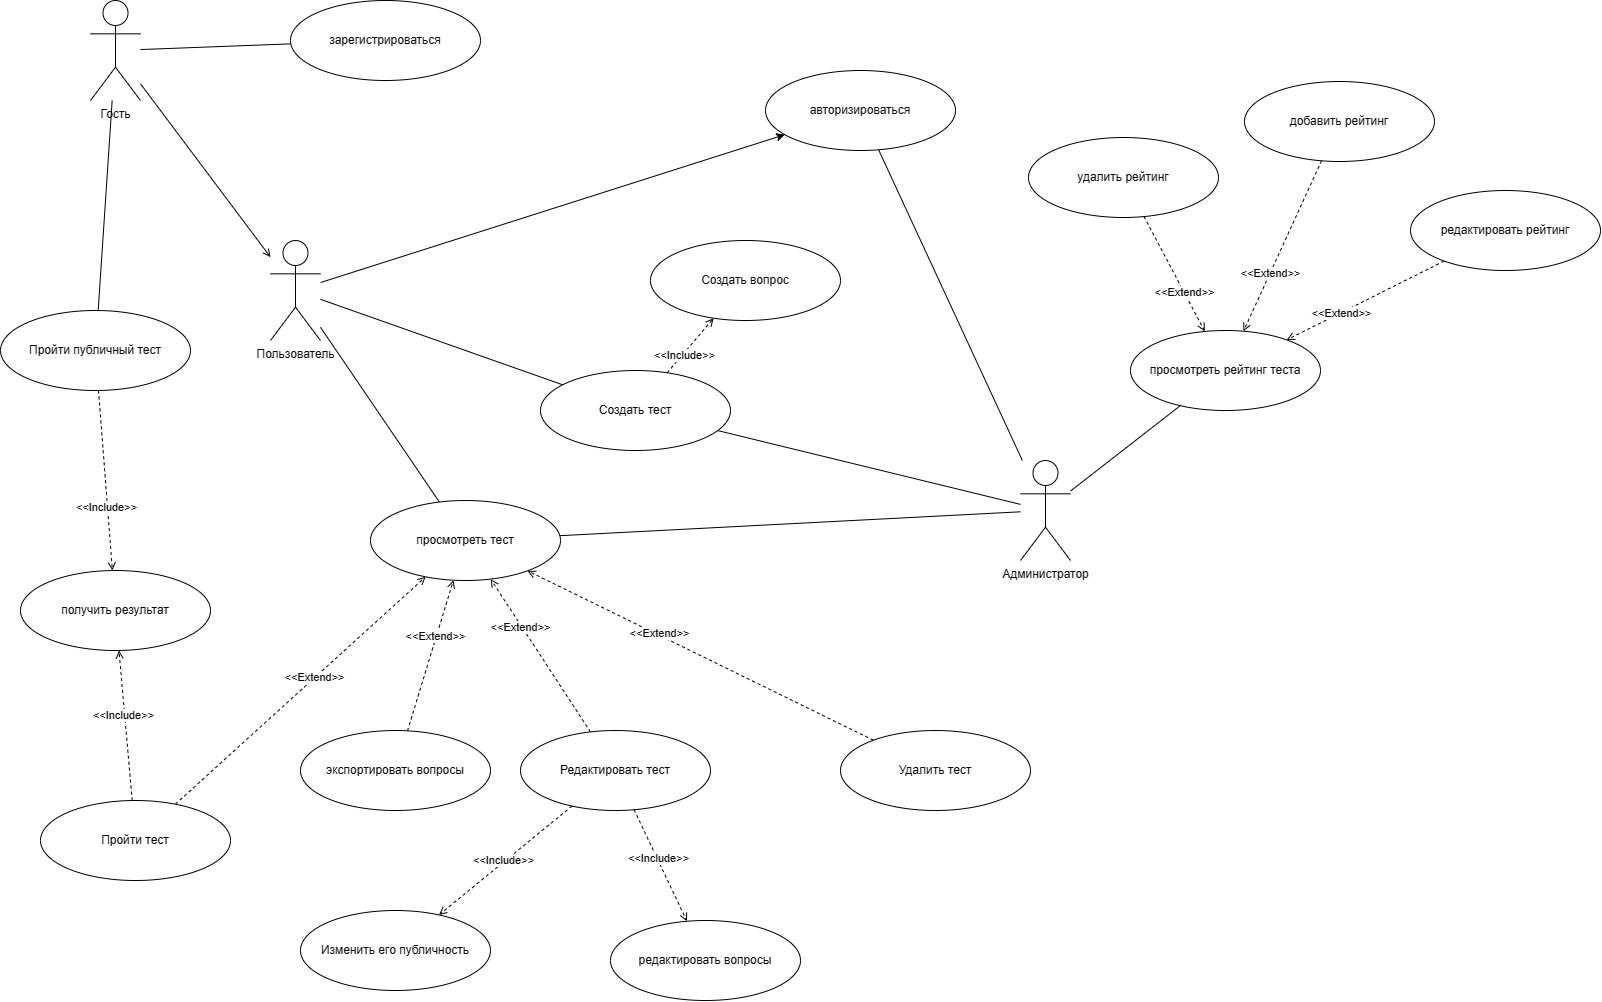

The diagram above was exported from draw.io. Its source (the exported page's mxGraphModel, read from the mxfile embedded in the PNG):
<mxGraphModel dx="1030" dy="1879" grid="1" gridSize="10" guides="1" tooltips="1" connect="1" arrows="1" fold="1" page="1" pageScale="1" pageWidth="1654" pageHeight="1169" math="0" shadow="0">
  <root>
    <mxCell id="0" />
    <mxCell id="1" parent="0" />
    <mxCell id="1cUH69CV-U_Ja6DvIp5u-14" style="rounded=0;orthogonalLoop=1;jettySize=auto;html=1;endArrow=none;endFill=0;" parent="1" source="1cUH69CV-U_Ja6DvIp5u-10" target="1cUH69CV-U_Ja6DvIp5u-16" edge="1">
      <mxGeometry relative="1" as="geometry" />
    </mxCell>
    <mxCell id="1cUH69CV-U_Ja6DvIp5u-56" style="rounded=0;orthogonalLoop=1;jettySize=auto;html=1;endArrow=open;endFill=0;" parent="1" source="1cUH69CV-U_Ja6DvIp5u-10" target="1cUH69CV-U_Ja6DvIp5u-11" edge="1">
      <mxGeometry relative="1" as="geometry" />
    </mxCell>
    <mxCell id="1cUH69CV-U_Ja6DvIp5u-10" value="Гость&lt;div&gt;&lt;br/&gt;&lt;/div&gt;" style="shape=umlActor;verticalLabelPosition=bottom;verticalAlign=top;html=1;outlineConnect=0;" parent="1" vertex="1">
      <mxGeometry x="90" y="-1100" width="50" height="100" as="geometry" />
    </mxCell>
    <mxCell id="1cUH69CV-U_Ja6DvIp5u-15" style="rounded=0;orthogonalLoop=1;jettySize=auto;html=1;endArrow=none;endFill=0;" parent="1" source="1cUH69CV-U_Ja6DvIp5u-11" target="1cUH69CV-U_Ja6DvIp5u-13" edge="1">
      <mxGeometry relative="1" as="geometry" />
    </mxCell>
    <mxCell id="1cUH69CV-U_Ja6DvIp5u-28" style="rounded=0;orthogonalLoop=1;jettySize=auto;html=1;endArrow=none;endFill=0;" parent="1" source="1cUH69CV-U_Ja6DvIp5u-10" target="1cUH69CV-U_Ja6DvIp5u-27" edge="1">
      <mxGeometry relative="1" as="geometry" />
    </mxCell>
    <mxCell id="1cUH69CV-U_Ja6DvIp5u-34" style="rounded=0;orthogonalLoop=1;jettySize=auto;html=1;endArrow=none;endFill=0;" parent="1" source="1cUH69CV-U_Ja6DvIp5u-11" target="1cUH69CV-U_Ja6DvIp5u-33" edge="1">
      <mxGeometry relative="1" as="geometry" />
    </mxCell>
    <mxCell id="fdvQ5c0xf4Llhb5VzKgt-1" style="rounded=0;orthogonalLoop=1;jettySize=auto;html=1;" edge="1" parent="1" source="1cUH69CV-U_Ja6DvIp5u-11" target="1cUH69CV-U_Ja6DvIp5u-24">
      <mxGeometry relative="1" as="geometry" />
    </mxCell>
    <mxCell id="1cUH69CV-U_Ja6DvIp5u-11" value="Пользователь" style="shape=umlActor;verticalLabelPosition=bottom;verticalAlign=top;html=1;outlineConnect=0;" parent="1" vertex="1">
      <mxGeometry x="270" y="-860" width="50" height="100" as="geometry" />
    </mxCell>
    <mxCell id="1cUH69CV-U_Ja6DvIp5u-29" style="rounded=0;orthogonalLoop=1;jettySize=auto;html=1;endArrow=none;endFill=0;" parent="1" source="1cUH69CV-U_Ja6DvIp5u-12" target="1cUH69CV-U_Ja6DvIp5u-24" edge="1">
      <mxGeometry relative="1" as="geometry" />
    </mxCell>
    <mxCell id="1cUH69CV-U_Ja6DvIp5u-35" style="rounded=0;orthogonalLoop=1;jettySize=auto;html=1;endArrow=none;endFill=0;" parent="1" source="1cUH69CV-U_Ja6DvIp5u-12" target="1cUH69CV-U_Ja6DvIp5u-33" edge="1">
      <mxGeometry relative="1" as="geometry" />
    </mxCell>
    <mxCell id="1cUH69CV-U_Ja6DvIp5u-36" style="rounded=0;orthogonalLoop=1;jettySize=auto;html=1;endArrow=none;endFill=0;" parent="1" source="1cUH69CV-U_Ja6DvIp5u-12" target="1cUH69CV-U_Ja6DvIp5u-13" edge="1">
      <mxGeometry relative="1" as="geometry" />
    </mxCell>
    <mxCell id="1cUH69CV-U_Ja6DvIp5u-39" style="rounded=0;orthogonalLoop=1;jettySize=auto;html=1;endArrow=none;endFill=0;" parent="1" source="1cUH69CV-U_Ja6DvIp5u-12" target="1cUH69CV-U_Ja6DvIp5u-38" edge="1">
      <mxGeometry relative="1" as="geometry" />
    </mxCell>
    <mxCell id="1cUH69CV-U_Ja6DvIp5u-12" value="Администратор" style="shape=umlActor;verticalLabelPosition=bottom;verticalAlign=top;html=1;outlineConnect=0;" parent="1" vertex="1">
      <mxGeometry x="1020" y="-640" width="50" height="100" as="geometry" />
    </mxCell>
    <mxCell id="1cUH69CV-U_Ja6DvIp5u-13" value="просмотреть тест" style="ellipse;whiteSpace=wrap;html=1;" parent="1" vertex="1">
      <mxGeometry x="370" y="-600" width="190" height="80" as="geometry" />
    </mxCell>
    <mxCell id="1cUH69CV-U_Ja6DvIp5u-43" style="rounded=0;orthogonalLoop=1;jettySize=auto;html=1;dashed=1;endArrow=open;endFill=0;" parent="1" source="1cUH69CV-U_Ja6DvIp5u-16" target="1cUH69CV-U_Ja6DvIp5u-42" edge="1">
      <mxGeometry relative="1" as="geometry" />
    </mxCell>
    <mxCell id="1cUH69CV-U_Ja6DvIp5u-45" value="&amp;lt;&amp;lt;Include&amp;gt;&amp;gt;" style="edgeLabel;html=1;align=center;verticalAlign=middle;resizable=0;points=[];" parent="1cUH69CV-U_Ja6DvIp5u-43" vertex="1" connectable="0">
      <mxGeometry x="0.2925" y="-1" relative="1" as="geometry">
        <mxPoint as="offset" />
      </mxGeometry>
    </mxCell>
    <mxCell id="1cUH69CV-U_Ja6DvIp5u-16" value="Пройти публичный тест" style="ellipse;whiteSpace=wrap;html=1;" parent="1" vertex="1">
      <mxGeometry y="-790" width="190" height="80" as="geometry" />
    </mxCell>
    <mxCell id="1cUH69CV-U_Ja6DvIp5u-20" style="rounded=0;orthogonalLoop=1;jettySize=auto;html=1;dashed=1;endArrow=open;endFill=0;" parent="1" source="1cUH69CV-U_Ja6DvIp5u-18" target="1cUH69CV-U_Ja6DvIp5u-13" edge="1">
      <mxGeometry relative="1" as="geometry" />
    </mxCell>
    <mxCell id="1cUH69CV-U_Ja6DvIp5u-23" value="&amp;lt;&amp;lt;Extend&amp;gt;&amp;gt;" style="edgeLabel;html=1;align=center;verticalAlign=middle;resizable=0;points=[];" parent="1cUH69CV-U_Ja6DvIp5u-20" vertex="1" connectable="0">
      <mxGeometry x="0.1121" y="1" relative="1" as="geometry">
        <mxPoint as="offset" />
      </mxGeometry>
    </mxCell>
    <mxCell id="1cUH69CV-U_Ja6DvIp5u-44" style="rounded=0;orthogonalLoop=1;jettySize=auto;html=1;dashed=1;endArrow=open;endFill=0;" parent="1" source="1cUH69CV-U_Ja6DvIp5u-18" target="1cUH69CV-U_Ja6DvIp5u-42" edge="1">
      <mxGeometry relative="1" as="geometry" />
    </mxCell>
    <mxCell id="1cUH69CV-U_Ja6DvIp5u-46" value="&amp;lt;&amp;lt;Include&amp;gt;&amp;gt;" style="edgeLabel;html=1;align=center;verticalAlign=middle;resizable=0;points=[];" parent="1cUH69CV-U_Ja6DvIp5u-44" vertex="1" connectable="0">
      <mxGeometry x="0.1409" y="2" relative="1" as="geometry">
        <mxPoint as="offset" />
      </mxGeometry>
    </mxCell>
    <mxCell id="1cUH69CV-U_Ja6DvIp5u-18" value="Пройти тест" style="ellipse;whiteSpace=wrap;html=1;" parent="1" vertex="1">
      <mxGeometry x="40" y="-300" width="190" height="80" as="geometry" />
    </mxCell>
    <mxCell id="1cUH69CV-U_Ja6DvIp5u-21" style="rounded=0;orthogonalLoop=1;jettySize=auto;html=1;dashed=1;endArrow=open;endFill=0;" parent="1" source="1cUH69CV-U_Ja6DvIp5u-19" target="1cUH69CV-U_Ja6DvIp5u-13" edge="1">
      <mxGeometry relative="1" as="geometry" />
    </mxCell>
    <mxCell id="1cUH69CV-U_Ja6DvIp5u-22" value="&amp;lt;&amp;lt;Extend&amp;gt;&amp;gt;" style="edgeLabel;html=1;align=center;verticalAlign=middle;resizable=0;points=[];" parent="1cUH69CV-U_Ja6DvIp5u-21" vertex="1" connectable="0">
      <mxGeometry x="0.2484" y="1" relative="1" as="geometry">
        <mxPoint as="offset" />
      </mxGeometry>
    </mxCell>
    <mxCell id="1cUH69CV-U_Ja6DvIp5u-19" value="экспортировать вопросы" style="ellipse;whiteSpace=wrap;html=1;" parent="1" vertex="1">
      <mxGeometry x="300" y="-370" width="190" height="80" as="geometry" />
    </mxCell>
    <mxCell id="1cUH69CV-U_Ja6DvIp5u-24" value="&lt;div style=&quot;text-wrap: nowrap;&quot;&gt;авторизироваться&lt;/div&gt;" style="ellipse;whiteSpace=wrap;html=1;" parent="1" vertex="1">
      <mxGeometry x="765" y="-1030" width="190" height="80" as="geometry" />
    </mxCell>
    <mxCell id="1cUH69CV-U_Ja6DvIp5u-27" value="&lt;span style=&quot;text-wrap: nowrap;&quot;&gt;зарегистрироваться&lt;/span&gt;" style="ellipse;whiteSpace=wrap;html=1;" parent="1" vertex="1">
      <mxGeometry x="290" y="-1100" width="190" height="80" as="geometry" />
    </mxCell>
    <mxCell id="1cUH69CV-U_Ja6DvIp5u-31" style="rounded=0;orthogonalLoop=1;jettySize=auto;html=1;endArrow=open;endFill=0;dashed=1;" parent="1" source="1cUH69CV-U_Ja6DvIp5u-30" target="1cUH69CV-U_Ja6DvIp5u-13" edge="1">
      <mxGeometry relative="1" as="geometry" />
    </mxCell>
    <mxCell id="1cUH69CV-U_Ja6DvIp5u-32" value="&amp;lt;&amp;lt;Extend&amp;gt;&amp;gt;" style="edgeLabel;html=1;align=center;verticalAlign=middle;resizable=0;points=[];" parent="1cUH69CV-U_Ja6DvIp5u-31" vertex="1" connectable="0">
      <mxGeometry x="0.3798" y="2" relative="1" as="geometry">
        <mxPoint as="offset" />
      </mxGeometry>
    </mxCell>
    <mxCell id="1cUH69CV-U_Ja6DvIp5u-30" value="Редактировать&amp;nbsp;&lt;span style=&quot;background-color: initial;&quot;&gt;тест&lt;/span&gt;" style="ellipse;whiteSpace=wrap;html=1;" parent="1" vertex="1">
      <mxGeometry x="520" y="-370" width="190" height="80" as="geometry" />
    </mxCell>
    <mxCell id="1cUH69CV-U_Ja6DvIp5u-48" style="rounded=0;orthogonalLoop=1;jettySize=auto;html=1;endArrow=open;endFill=0;dashed=1;" parent="1" source="1cUH69CV-U_Ja6DvIp5u-33" target="1cUH69CV-U_Ja6DvIp5u-47" edge="1">
      <mxGeometry relative="1" as="geometry" />
    </mxCell>
    <mxCell id="1cUH69CV-U_Ja6DvIp5u-49" value="&amp;lt;&amp;lt;Include&amp;gt;&amp;gt;" style="edgeLabel;html=1;align=center;verticalAlign=middle;resizable=0;points=[];" parent="1cUH69CV-U_Ja6DvIp5u-48" vertex="1" connectable="0">
      <mxGeometry x="-0.3089" y="-2" relative="1" as="geometry">
        <mxPoint as="offset" />
      </mxGeometry>
    </mxCell>
    <mxCell id="1cUH69CV-U_Ja6DvIp5u-33" value="Создать тест" style="ellipse;whiteSpace=wrap;html=1;" parent="1" vertex="1">
      <mxGeometry x="540" y="-730" width="190" height="80" as="geometry" />
    </mxCell>
    <mxCell id="1cUH69CV-U_Ja6DvIp5u-40" style="rounded=0;orthogonalLoop=1;jettySize=auto;html=1;dashed=1;endArrow=open;endFill=0;" parent="1" source="1cUH69CV-U_Ja6DvIp5u-37" target="1cUH69CV-U_Ja6DvIp5u-38" edge="1">
      <mxGeometry relative="1" as="geometry" />
    </mxCell>
    <mxCell id="1cUH69CV-U_Ja6DvIp5u-41" value="&amp;lt;&amp;lt;Extend&amp;gt;&amp;gt;" style="edgeLabel;html=1;align=center;verticalAlign=middle;resizable=0;points=[];" parent="1cUH69CV-U_Ja6DvIp5u-40" vertex="1" connectable="0">
      <mxGeometry x="0.3176" relative="1" as="geometry">
        <mxPoint as="offset" />
      </mxGeometry>
    </mxCell>
    <mxCell id="1cUH69CV-U_Ja6DvIp5u-37" value="редактировать рейтинг" style="ellipse;whiteSpace=wrap;html=1;" parent="1" vertex="1">
      <mxGeometry x="1410" y="-910" width="190" height="80" as="geometry" />
    </mxCell>
    <mxCell id="1cUH69CV-U_Ja6DvIp5u-38" value="просмотреть рейтинг теста" style="ellipse;whiteSpace=wrap;html=1;" parent="1" vertex="1">
      <mxGeometry x="1130" y="-770" width="190" height="80" as="geometry" />
    </mxCell>
    <mxCell id="1cUH69CV-U_Ja6DvIp5u-42" value="получить результат" style="ellipse;whiteSpace=wrap;html=1;" parent="1" vertex="1">
      <mxGeometry x="20" y="-530" width="190" height="80" as="geometry" />
    </mxCell>
    <mxCell id="1cUH69CV-U_Ja6DvIp5u-47" value="Создать вопрос" style="ellipse;whiteSpace=wrap;html=1;" parent="1" vertex="1">
      <mxGeometry x="650" y="-860" width="190" height="80" as="geometry" />
    </mxCell>
    <mxCell id="1cUH69CV-U_Ja6DvIp5u-52" style="rounded=0;orthogonalLoop=1;jettySize=auto;html=1;endArrow=open;endFill=0;dashed=1;" parent="1" source="1cUH69CV-U_Ja6DvIp5u-30" target="1cUH69CV-U_Ja6DvIp5u-50" edge="1">
      <mxGeometry relative="1" as="geometry" />
    </mxCell>
    <mxCell id="1cUH69CV-U_Ja6DvIp5u-55" value="&amp;lt;&amp;lt;Include&amp;gt;&amp;gt;" style="edgeLabel;html=1;align=center;verticalAlign=middle;resizable=0;points=[];" parent="1cUH69CV-U_Ja6DvIp5u-52" vertex="1" connectable="0">
      <mxGeometry x="0.021" y="-2" relative="1" as="geometry">
        <mxPoint as="offset" />
      </mxGeometry>
    </mxCell>
    <mxCell id="1cUH69CV-U_Ja6DvIp5u-50" value="&lt;span style=&quot;background-color: initial;&quot;&gt;Изменить его публичность&lt;/span&gt;" style="ellipse;whiteSpace=wrap;html=1;" parent="1" vertex="1">
      <mxGeometry x="300" y="-190" width="190" height="80" as="geometry" />
    </mxCell>
    <mxCell id="1cUH69CV-U_Ja6DvIp5u-53" style="rounded=0;orthogonalLoop=1;jettySize=auto;html=1;endArrow=open;endFill=0;dashed=1;" parent="1" source="1cUH69CV-U_Ja6DvIp5u-30" target="1cUH69CV-U_Ja6DvIp5u-51" edge="1">
      <mxGeometry relative="1" as="geometry" />
    </mxCell>
    <mxCell id="1cUH69CV-U_Ja6DvIp5u-54" value="&amp;lt;&amp;lt;Include&amp;gt;&amp;gt;" style="edgeLabel;html=1;align=center;verticalAlign=middle;resizable=0;points=[];" parent="1cUH69CV-U_Ja6DvIp5u-53" vertex="1" connectable="0">
      <mxGeometry x="-0.13" y="1" relative="1" as="geometry">
        <mxPoint as="offset" />
      </mxGeometry>
    </mxCell>
    <mxCell id="1cUH69CV-U_Ja6DvIp5u-51" value="редактировать вопросы" style="ellipse;whiteSpace=wrap;html=1;" parent="1" vertex="1">
      <mxGeometry x="610" y="-180" width="190" height="80" as="geometry" />
    </mxCell>
    <mxCell id="1cUH69CV-U_Ja6DvIp5u-57" value="Удалить тест" style="ellipse;whiteSpace=wrap;html=1;" parent="1" vertex="1">
      <mxGeometry x="840" y="-370" width="190" height="80" as="geometry" />
    </mxCell>
    <mxCell id="1cUH69CV-U_Ja6DvIp5u-58" style="rounded=0;orthogonalLoop=1;jettySize=auto;html=1;endArrow=open;endFill=0;dashed=1;" parent="1" source="1cUH69CV-U_Ja6DvIp5u-57" target="1cUH69CV-U_Ja6DvIp5u-13" edge="1">
      <mxGeometry relative="1" as="geometry" />
    </mxCell>
    <mxCell id="lvnCKnVE-NpAc47UQE7G-1" value="&amp;lt;&amp;lt;Extend&amp;gt;&amp;gt;" style="edgeLabel;html=1;align=center;verticalAlign=middle;resizable=0;points=[];" parent="1cUH69CV-U_Ja6DvIp5u-58" vertex="1" connectable="0">
      <mxGeometry x="0.2492" y="-1" relative="1" as="geometry">
        <mxPoint x="1" as="offset" />
      </mxGeometry>
    </mxCell>
    <mxCell id="vXmfZJoY6E7fG4-tlpYV-1" value="удалить рейтинг" style="ellipse;whiteSpace=wrap;html=1;" parent="1" vertex="1">
      <mxGeometry x="1028" y="-963" width="190" height="80" as="geometry" />
    </mxCell>
    <mxCell id="vXmfZJoY6E7fG4-tlpYV-2" style="rounded=0;orthogonalLoop=1;jettySize=auto;html=1;dashed=1;endArrow=open;endFill=0;" parent="1" source="vXmfZJoY6E7fG4-tlpYV-1" target="1cUH69CV-U_Ja6DvIp5u-38" edge="1">
      <mxGeometry relative="1" as="geometry">
        <mxPoint x="990" y="-790" as="targetPoint" />
      </mxGeometry>
    </mxCell>
    <mxCell id="vXmfZJoY6E7fG4-tlpYV-3" value="&amp;lt;&amp;lt;Extend&amp;gt;&amp;gt;" style="edgeLabel;html=1;align=center;verticalAlign=middle;resizable=0;points=[];" parent="vXmfZJoY6E7fG4-tlpYV-2" vertex="1" connectable="0">
      <mxGeometry x="0.3176" relative="1" as="geometry">
        <mxPoint as="offset" />
      </mxGeometry>
    </mxCell>
    <mxCell id="vXmfZJoY6E7fG4-tlpYV-4" value="добавить рейтинг" style="ellipse;whiteSpace=wrap;html=1;" parent="1" vertex="1">
      <mxGeometry x="1244" y="-1019" width="190" height="80" as="geometry" />
    </mxCell>
    <mxCell id="vXmfZJoY6E7fG4-tlpYV-5" style="rounded=0;orthogonalLoop=1;jettySize=auto;html=1;dashed=1;endArrow=open;endFill=0;" parent="1" source="vXmfZJoY6E7fG4-tlpYV-4" target="1cUH69CV-U_Ja6DvIp5u-38" edge="1">
      <mxGeometry relative="1" as="geometry">
        <mxPoint x="1120" y="-870" as="targetPoint" />
      </mxGeometry>
    </mxCell>
    <mxCell id="vXmfZJoY6E7fG4-tlpYV-6" value="&amp;lt;&amp;lt;Extend&amp;gt;&amp;gt;" style="edgeLabel;html=1;align=center;verticalAlign=middle;resizable=0;points=[];" parent="vXmfZJoY6E7fG4-tlpYV-5" vertex="1" connectable="0">
      <mxGeometry x="0.3176" relative="1" as="geometry">
        <mxPoint as="offset" />
      </mxGeometry>
    </mxCell>
  </root>
</mxGraphModel>